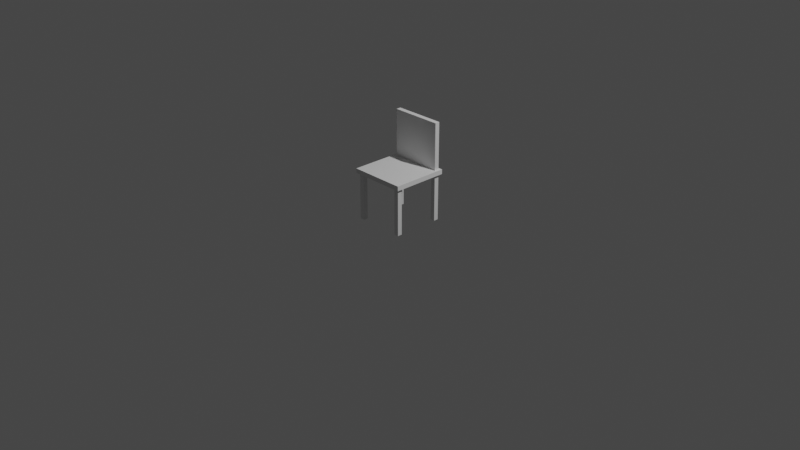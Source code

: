 # Source: Primitive_Chair.blend  (saved by Blender 2.80.74; exported with 4.5.12 LTS)
import bpy
from mathutils import Matrix  # noqa: F401  (used for matrix-valued properties, if any)

bpy.ops.wm.read_factory_settings(use_empty=True)
scene = bpy.context.scene
scene.name = 'Scene'

# ---- collections
col_collection = bpy.data.collections.new('Collection'); scene.collection.children.link(col_collection)

# ---- materials (node trees are filled in below, after node groups)
mat_material = bpy.data.materials.new('Material')
mat_material.alpha_threshold = 0.0
mat_material.use_transparent_shadow = False
mat_material.line_color = (0.0, 0.0, 0.0, 1.0)

# ---- material node trees
mat_material.use_nodes = True; mat_material.node_tree.nodes.clear()
_N = mat_material.node_tree.nodes; _L = mat_material.node_tree.links
n0 = _N.new('ShaderNodeOutputMaterial'); n0.name = 'Material Output'; n0.location = (300, 300)
n1 = _N.new('ShaderNodeBsdfPrincipled'); n1.name = 'Principled BSDF'; n1.location = (10, 300)
n1.distribution = 'GGX'
n1.subsurface_method = 'BURLEY'
n1.inputs[2].default_value = 0.4
n1.inputs[3].default_value = 1.45
n1.inputs[27].default_value = (0.0, 0.0, 0.0, 1.0)
n1.inputs[28].default_value = 1.0
_L.new(n1.outputs[0], n0.inputs[0])
n0.is_active_output = True

# ---- world
world_world = bpy.data.worlds.new('World'); scene.world = world_world
world_world.use_nodes = True; world_world.node_tree.nodes.clear()
_N = world_world.node_tree.nodes; _L = world_world.node_tree.links
n0 = _N.new('ShaderNodeOutputWorld'); n0.name = 'World Output'; n0.location = (300, 300)
n1 = _N.new('ShaderNodeBackground'); n1.name = 'Background'; n1.location = (10, 300)
n1.inputs[0].default_value = (0.05088, 0.05088, 0.05088, 1.0)
_L.new(n1.outputs[0], n0.inputs[0])
n0.is_active_output = True
world_world.color = (0.05088, 0.05088, 0.05088)
world_world.use_sun_shadow = False
world_world.sun_shadow_jitter_overblur = 0.0

# ---- cameras
cam_camera = bpy.data.cameras.new('Camera')
cam_camera.clip_end = 100.0
cam_camera.ortho_scale = 7.314

# ---- lights
light_light = bpy.data.lights.new('Light', 'POINT')
light_light.transmission_factor = 0.0
light_light.energy = 1000.0
light_light.shadow_soft_size = 0.1
light_light.shadow_maximum_resolution = 0.006
light_light.use_absolute_resolution = True

# ---- meshes
me_cube = bpy.data.meshes.new('Cube')
me_cube.from_pydata([(0.025, 0.025, 0.25), (0.025, 0.025, -0.25), (0.025, -0.025, 0.25), (0.025, -0.025, -0.25), (-0.025, 0.025, 0.25), (-0.025, 0.025, -0.25), (-0.025, -0.025, 0.25), (-0.025, -0.025, -0.25)], [], [(0, 4, 6, 2), (3, 2, 6, 7), (7, 6, 4, 5), (5, 1, 3, 7), (1, 0, 2, 3), (5, 4, 0, 1)])
_uv = me_cube.uv_layers.new(name='UVMap')
_uv.uv.foreach_set('vector', [0.375, 0.0, 0.625, 0.0, 0.625, 0.25, 0.375, 0.25, 0.375, 0.25, 0.625, 0.25, 0.625, 0.5, 0.375, 0.5, 0.375, 0.5, 0.625, 0.5, 0.625, 0.75, 0.375, 0.75, 0.375, 0.75, 0.625, 0.75, 0.625, 1.0, 0.375, 1.0, 0.125, 0.5, 0.375, 0.5, 0.375, 0.75, 0.125, 0.75, 0.625, 0.5, 0.875, 0.5, 0.875, 0.75, 0.625, 0.75])
me_cube.materials.append(mat_material)
me_cube.use_remesh_preserve_volume = False
me_cube.use_remesh_preserve_attributes = False
me_cube.use_mirror_vertex_groups = False
me_cube.update()
me_cube_001 = bpy.data.meshes.new('Cube.001')
me_cube_001.from_pydata([(0.025, 0.025, 0.25), (0.025, 0.025, -0.25), (0.025, -0.025, 0.25), (0.025, -0.025, -0.25), (-0.025, 0.025, 0.25), (-0.025, 0.025, -0.25), (-0.025, -0.025, 0.25), (-0.025, -0.025, -0.25)], [], [(0, 4, 6, 2), (3, 2, 6, 7), (7, 6, 4, 5), (5, 1, 3, 7), (1, 0, 2, 3), (5, 4, 0, 1)])
_uv = me_cube_001.uv_layers.new(name='UVMap')
_uv.uv.foreach_set('vector', [0.375, 0.0, 0.625, 0.0, 0.625, 0.25, 0.375, 0.25, 0.375, 0.25, 0.625, 0.25, 0.625, 0.5, 0.375, 0.5, 0.375, 0.5, 0.625, 0.5, 0.625, 0.75, 0.375, 0.75, 0.375, 0.75, 0.625, 0.75, 0.625, 1.0, 0.375, 1.0, 0.125, 0.5, 0.375, 0.5, 0.375, 0.75, 0.125, 0.75, 0.625, 0.5, 0.875, 0.5, 0.875, 0.75, 0.625, 0.75])
me_cube_001.materials.append(mat_material)
me_cube_001.use_remesh_preserve_volume = False
me_cube_001.use_remesh_preserve_attributes = False
me_cube_001.use_mirror_vertex_groups = False
me_cube_001.update()
me_cube_002 = bpy.data.meshes.new('Cube.002')
me_cube_002.from_pydata([(0.025, 0.025, 0.25), (0.025, 0.025, -0.25), (0.025, -0.025, 0.25), (0.025, -0.025, -0.25), (-0.025, 0.025, 0.25), (-0.025, 0.025, -0.25), (-0.025, -0.025, 0.25), (-0.025, -0.025, -0.25)], [], [(0, 4, 6, 2), (3, 2, 6, 7), (7, 6, 4, 5), (5, 1, 3, 7), (1, 0, 2, 3), (5, 4, 0, 1)])
_uv = me_cube_002.uv_layers.new(name='UVMap')
_uv.uv.foreach_set('vector', [0.375, 0.0, 0.625, 0.0, 0.625, 0.25, 0.375, 0.25, 0.375, 0.25, 0.625, 0.25, 0.625, 0.5, 0.375, 0.5, 0.375, 0.5, 0.625, 0.5, 0.625, 0.75, 0.375, 0.75, 0.375, 0.75, 0.625, 0.75, 0.625, 1.0, 0.375, 1.0, 0.125, 0.5, 0.375, 0.5, 0.375, 0.75, 0.125, 0.75, 0.625, 0.5, 0.875, 0.5, 0.875, 0.75, 0.625, 0.75])
me_cube_002.materials.append(mat_material)
me_cube_002.use_remesh_preserve_volume = False
me_cube_002.use_remesh_preserve_attributes = False
me_cube_002.use_mirror_vertex_groups = False
me_cube_002.update()
me_cube_003 = bpy.data.meshes.new('Cube.003')
me_cube_003.from_pydata([(0.025, 0.025, 0.25), (0.025, 0.025, -0.25), (0.025, -0.025, 0.25), (0.025, -0.025, -0.25), (-0.025, 0.025, 0.25), (-0.025, 0.025, -0.25), (-0.025, -0.025, 0.25), (-0.025, -0.025, -0.25)], [], [(0, 4, 6, 2), (3, 2, 6, 7), (7, 6, 4, 5), (5, 1, 3, 7), (1, 0, 2, 3), (5, 4, 0, 1)])
_uv = me_cube_003.uv_layers.new(name='UVMap')
_uv.uv.foreach_set('vector', [0.375, 0.0, 0.625, 0.0, 0.625, 0.25, 0.375, 0.25, 0.375, 0.25, 0.625, 0.25, 0.625, 0.5, 0.375, 0.5, 0.375, 0.5, 0.625, 0.5, 0.625, 0.75, 0.375, 0.75, 0.375, 0.75, 0.625, 0.75, 0.625, 1.0, 0.375, 1.0, 0.125, 0.5, 0.375, 0.5, 0.375, 0.75, 0.125, 0.75, 0.625, 0.5, 0.875, 0.5, 0.875, 0.75, 0.625, 0.75])
me_cube_003.materials.append(mat_material)
me_cube_003.use_remesh_preserve_volume = False
me_cube_003.use_remesh_preserve_attributes = False
me_cube_003.use_mirror_vertex_groups = False
me_cube_003.update()
me_cube_004 = bpy.data.meshes.new('Cube.004')
me_cube_004.from_pydata([(-0.3, -0.3, -0.025), (-0.3, -0.3, 0.025), (-0.3, 0.3, -0.025), (-0.3, 0.3, 0.025), (0.3, -0.3, -0.025), (0.3, -0.3, 0.025), (0.3, 0.3, -0.025), (0.3, 0.3, 0.025)], [], [(0, 1, 3, 2), (2, 3, 7, 6), (6, 7, 5, 4), (4, 5, 1, 0), (2, 6, 4, 0), (7, 3, 1, 5)])
_uv = me_cube_004.uv_layers.new(name='UVMap')
_uv.uv.foreach_set('vector', [0.375, 0.0, 0.625, 0.0, 0.625, 0.25, 0.375, 0.25, 0.375, 0.25, 0.625, 0.25, 0.625, 0.5, 0.375, 0.5, 0.375, 0.5, 0.625, 0.5, 0.625, 0.75, 0.375, 0.75, 0.375, 0.75, 0.625, 0.75, 0.625, 1.0, 0.375, 1.0, 0.125, 0.5, 0.375, 0.5, 0.375, 0.75, 0.125, 0.75, 0.625, 0.5, 0.875, 0.5, 0.875, 0.75, 0.625, 0.75])
me_cube_004.use_remesh_preserve_volume = False
me_cube_004.use_remesh_preserve_attributes = False
me_cube_004.use_mirror_vertex_groups = False
me_cube_004.update()
me_cube_005 = bpy.data.meshes.new('Cube.005')
me_cube_005.from_pydata([(-0.5, -0.5, -0.25), (-0.5, -0.5, 0.25), (-0.5, 0.5, -0.25), (-0.5, 0.5, 0.25), (0.5, -0.5, -0.25), (0.5, -0.5, 0.25), (0.5, 0.5, -0.25), (0.5, 0.5, 0.25)], [], [(0, 1, 3, 2), (2, 3, 7, 6), (6, 7, 5, 4), (4, 5, 1, 0), (2, 6, 4, 0), (7, 3, 1, 5)])
_uv = me_cube_005.uv_layers.new(name='UVMap')
_uv.uv.foreach_set('vector', [0.375, 0.0, 0.625, 0.0, 0.625, 0.25, 0.375, 0.25, 0.375, 0.25, 0.625, 0.25, 0.625, 0.5, 0.375, 0.5, 0.375, 0.5, 0.625, 0.5, 0.625, 0.75, 0.375, 0.75, 0.375, 0.75, 0.625, 0.75, 0.625, 1.0, 0.375, 1.0, 0.125, 0.5, 0.375, 0.5, 0.375, 0.75, 0.125, 0.75, 0.625, 0.5, 0.875, 0.5, 0.875, 0.75, 0.625, 0.75])
me_cube_005.use_remesh_preserve_volume = False
me_cube_005.use_remesh_preserve_attributes = False
me_cube_005.use_mirror_vertex_groups = False
me_cube_005.update()

# ---- objects
ob_leg = bpy.data.objects.new('Leg', me_cube)
ob_light = bpy.data.objects.new('Light', light_light)
ob_camera = bpy.data.objects.new('Camera', cam_camera)
ob_leg_001 = bpy.data.objects.new('Leg.001', me_cube_001)
ob_leg_002 = bpy.data.objects.new('Leg.002', me_cube_002)
ob_leg_003 = bpy.data.objects.new('Leg.003', me_cube_003)
ob_seat = bpy.data.objects.new('Seat', me_cube_004)
ob_back = bpy.data.objects.new('Back', me_cube_005)

# ---- transforms, parenting, visibility, modifiers, constraints
ob_leg.location = (-0.25, -0.25, 0.25)
ob_leg.lock_rotations_4d = False
ob_leg.empty_display_type = 'ARROWS'
ob_leg.lineart.crease_threshold = 0.0
ob_light.location = (4.076, 1.005, 5.904)
ob_light.rotation_euler = (0.6503, 0.05522, 1.866)
ob_light.lock_rotations_4d = False
ob_light.empty_display_type = 'ARROWS'
ob_light.color = (0.0, 0.0, 0.0, 0.0)
ob_light.lineart.crease_threshold = 0.0
ob_camera.location = (7.359, -6.926, 4.958)
ob_camera.rotation_euler = (1.109, 0.0, 0.8149)
ob_camera.lock_rotations_4d = False
ob_camera.empty_display_type = 'ARROWS'
ob_camera.color = (0.0, 0.0, 0.0, 0.0)
ob_camera.display_type = 'WIRE'
ob_camera.lineart.crease_threshold = 0.0
ob_leg_001.location = (0.25, -0.25, 0.25)
ob_leg_001.lock_rotations_4d = False
ob_leg_001.empty_display_type = 'ARROWS'
ob_leg_001.lineart.crease_threshold = 0.0
ob_leg_002.location = (-0.25, 0.25, 0.25)
ob_leg_002.lock_rotations_4d = False
ob_leg_002.empty_display_type = 'ARROWS'
ob_leg_002.lineart.crease_threshold = 0.0
ob_leg_003.location = (0.25, 0.25, 0.25)
ob_leg_003.lock_rotations_4d = False
ob_leg_003.empty_display_type = 'ARROWS'
ob_leg_003.lineart.crease_threshold = 0.0
ob_seat.location = (0.0, 0.0, 0.525)
ob_seat.lineart.crease_threshold = 0.0
ob_back.location = (0.0, 0.25, 0.8)
ob_back.scale = (0.55, 0.05, 1.0)
ob_back.lineart.crease_threshold = 0.0

# ---- collection membership
col_collection.objects.link(ob_leg)
col_collection.objects.link(ob_light)
col_collection.objects.link(ob_camera)
col_collection.objects.link(ob_leg_001)
col_collection.objects.link(ob_leg_002)
col_collection.objects.link(ob_leg_003)
col_collection.objects.link(ob_seat)
col_collection.objects.link(ob_back)

# ---- scene / render settings (as saved in the file)
scene.camera = ob_camera
scene.frame_start = 1; scene.frame_end = 250; scene.frame_set(1)
scene.render.engine = 'BLENDER_EEVEE_NEXT'
scene.cycles.use_denoising = False
scene.cycles.samples = 128
scene.cycles.sampling_pattern = 'TABULATED_SOBOL'
scene.cycles.use_adaptive_sampling = False
scene.cycles.use_light_tree = False
scene.view_settings.view_transform = 'Filmic'
bpy.context.view_layer.update()
